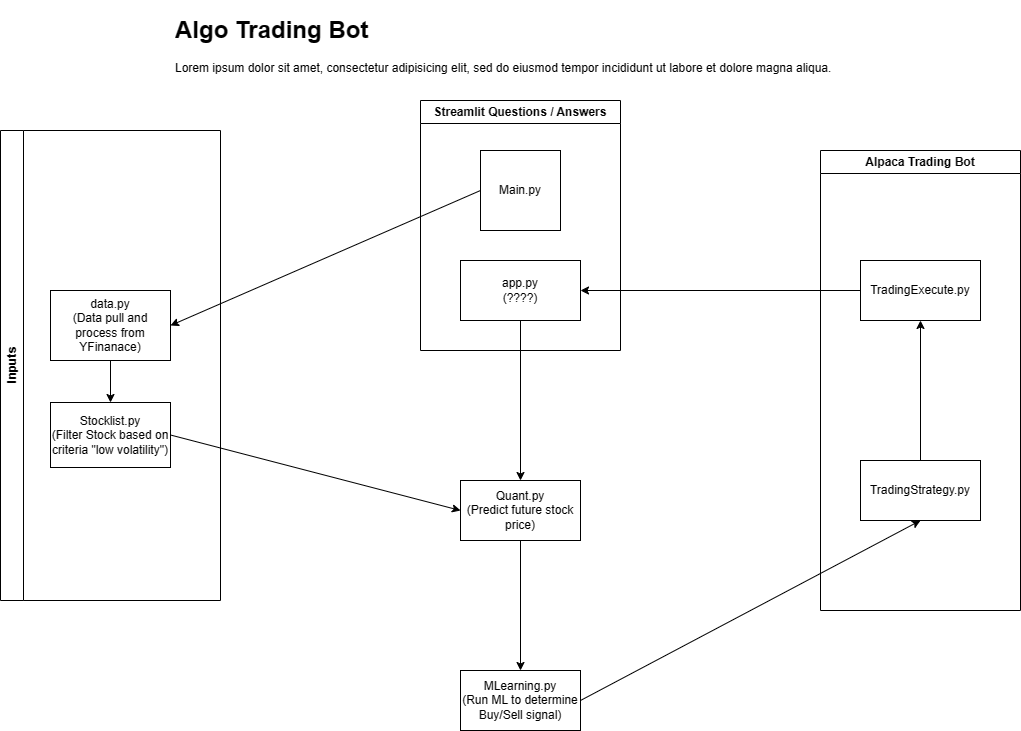

The diagram above was exported from draw.io. Its source (the exported page's mxGraphModel, read from the mxfile embedded in the PNG):
<mxGraphModel dx="1386" dy="2504" grid="1" gridSize="10" guides="1" tooltips="1" connect="1" arrows="1" fold="1" page="1" pageScale="1" pageWidth="1100" pageHeight="850" math="0" shadow="0">
  <root>
    <mxCell id="0" />
    <mxCell id="1" parent="0" />
    <mxCell id="ONaQT98v7ESZ-Q4DkYP0-5" value="Quant.py&lt;br&gt;(Predict future stock price)" style="rounded=0;whiteSpace=wrap;html=1;" parent="1" vertex="1">
      <mxGeometry x="490" y="-1220" width="120" height="60" as="geometry" />
    </mxCell>
    <mxCell id="ONaQT98v7ESZ-Q4DkYP0-6" value="MLearning.py&lt;br&gt;(Run ML to determine Buy/Sell signal)" style="rounded=0;whiteSpace=wrap;html=1;" parent="1" vertex="1">
      <mxGeometry x="490" y="-1030" width="120" height="60" as="geometry" />
    </mxCell>
    <mxCell id="ONaQT98v7ESZ-Q4DkYP0-12" value="&lt;h1&gt;Algo Trading Bot&lt;/h1&gt;&lt;p&gt;Lorem ipsum dolor sit amet, consectetur adipisicing elit, sed do eiusmod tempor incididunt ut labore et dolore magna aliqua.&lt;/p&gt;" style="text;html=1;strokeColor=none;fillColor=none;spacing=5;spacingTop=-20;whiteSpace=wrap;overflow=hidden;rounded=0;" parent="1" vertex="1">
      <mxGeometry x="200" y="-1690" width="720" height="120" as="geometry" />
    </mxCell>
    <mxCell id="ONaQT98v7ESZ-Q4DkYP0-14" value="Inputs" style="swimlane;horizontal=0;whiteSpace=wrap;html=1;" parent="1" vertex="1">
      <mxGeometry x="30" y="-1570" width="220" height="470" as="geometry">
        <mxRectangle x="30" y="-1570" width="40" height="70" as="alternateBounds" />
      </mxGeometry>
    </mxCell>
    <mxCell id="ONaQT98v7ESZ-Q4DkYP0-15" value="data.py&lt;br&gt;(Data pull and process from YFinanace)" style="rounded=0;whiteSpace=wrap;html=1;" parent="ONaQT98v7ESZ-Q4DkYP0-14" vertex="1">
      <mxGeometry x="50" y="160" width="120" height="70" as="geometry" />
    </mxCell>
    <mxCell id="ONaQT98v7ESZ-Q4DkYP0-7" value="Stocklist.py&lt;br&gt;(Filter Stock based on criteria &quot;low volatility&quot;)" style="rounded=0;whiteSpace=wrap;html=1;" parent="ONaQT98v7ESZ-Q4DkYP0-14" vertex="1">
      <mxGeometry x="50" y="272" width="120" height="65" as="geometry" />
    </mxCell>
    <mxCell id="FKglOQWs5RIrRPNDywXk-4" value="" style="endArrow=classic;html=1;rounded=0;exitX=0.5;exitY=1;exitDx=0;exitDy=0;entryX=0.5;entryY=0;entryDx=0;entryDy=0;" edge="1" parent="ONaQT98v7ESZ-Q4DkYP0-14" source="ONaQT98v7ESZ-Q4DkYP0-15" target="ONaQT98v7ESZ-Q4DkYP0-7">
      <mxGeometry width="50" height="50" relative="1" as="geometry">
        <mxPoint x="490" y="310" as="sourcePoint" />
        <mxPoint x="110" y="270" as="targetPoint" />
      </mxGeometry>
    </mxCell>
    <mxCell id="ONaQT98v7ESZ-Q4DkYP0-16" value="Streamlit Questions / Answers" style="swimlane;whiteSpace=wrap;html=1;" parent="1" vertex="1">
      <mxGeometry x="450" y="-1600" width="200" height="250" as="geometry" />
    </mxCell>
    <mxCell id="ONaQT98v7ESZ-Q4DkYP0-1" value="Main.py&lt;br&gt;" style="whiteSpace=wrap;html=1;aspect=fixed;" parent="ONaQT98v7ESZ-Q4DkYP0-16" vertex="1">
      <mxGeometry x="60" y="50" width="80" height="80" as="geometry" />
    </mxCell>
    <mxCell id="ONaQT98v7ESZ-Q4DkYP0-18" value="app.py&lt;br&gt;(????)" style="rounded=0;whiteSpace=wrap;html=1;" parent="ONaQT98v7ESZ-Q4DkYP0-16" vertex="1">
      <mxGeometry x="40" y="160" width="120" height="60" as="geometry" />
    </mxCell>
    <mxCell id="ONaQT98v7ESZ-Q4DkYP0-21" value="Alpaca Trading Bot" style="swimlane;whiteSpace=wrap;html=1;" parent="1" vertex="1">
      <mxGeometry x="850" y="-1550" width="200" height="460" as="geometry" />
    </mxCell>
    <mxCell id="FKglOQWs5RIrRPNDywXk-3" value="" style="edgeStyle=orthogonalEdgeStyle;rounded=0;orthogonalLoop=1;jettySize=auto;html=1;" edge="1" parent="ONaQT98v7ESZ-Q4DkYP0-21" source="ONaQT98v7ESZ-Q4DkYP0-3" target="ONaQT98v7ESZ-Q4DkYP0-4">
      <mxGeometry relative="1" as="geometry" />
    </mxCell>
    <mxCell id="ONaQT98v7ESZ-Q4DkYP0-3" value="TradingStrategy.py" style="rounded=0;whiteSpace=wrap;html=1;" parent="ONaQT98v7ESZ-Q4DkYP0-21" vertex="1">
      <mxGeometry x="40" y="310" width="120" height="60" as="geometry" />
    </mxCell>
    <mxCell id="ONaQT98v7ESZ-Q4DkYP0-4" value="TradingExecute.py" style="rounded=0;whiteSpace=wrap;html=1;" parent="ONaQT98v7ESZ-Q4DkYP0-21" vertex="1">
      <mxGeometry x="40" y="110" width="120" height="60" as="geometry" />
    </mxCell>
    <mxCell id="FKglOQWs5RIrRPNDywXk-2" value="" style="endArrow=classic;html=1;rounded=0;exitX=0;exitY=0.5;exitDx=0;exitDy=0;entryX=1;entryY=0.5;entryDx=0;entryDy=0;" edge="1" parent="1" source="ONaQT98v7ESZ-Q4DkYP0-4" target="ONaQT98v7ESZ-Q4DkYP0-18">
      <mxGeometry width="50" height="50" relative="1" as="geometry">
        <mxPoint x="520" y="-1260" as="sourcePoint" />
        <mxPoint x="570" y="-1310" as="targetPoint" />
      </mxGeometry>
    </mxCell>
    <mxCell id="FKglOQWs5RIrRPNDywXk-5" value="" style="endArrow=classic;html=1;rounded=0;exitX=0;exitY=0.5;exitDx=0;exitDy=0;entryX=1;entryY=0.5;entryDx=0;entryDy=0;" edge="1" parent="1" source="ONaQT98v7ESZ-Q4DkYP0-1" target="ONaQT98v7ESZ-Q4DkYP0-15">
      <mxGeometry width="50" height="50" relative="1" as="geometry">
        <mxPoint x="520" y="-1260" as="sourcePoint" />
        <mxPoint x="570" y="-1310" as="targetPoint" />
      </mxGeometry>
    </mxCell>
    <mxCell id="FKglOQWs5RIrRPNDywXk-6" value="" style="endArrow=classic;html=1;rounded=0;exitX=0.5;exitY=1;exitDx=0;exitDy=0;entryX=0.5;entryY=0;entryDx=0;entryDy=0;" edge="1" parent="1" source="ONaQT98v7ESZ-Q4DkYP0-18" target="ONaQT98v7ESZ-Q4DkYP0-5">
      <mxGeometry width="50" height="50" relative="1" as="geometry">
        <mxPoint x="520" y="-1260" as="sourcePoint" />
        <mxPoint x="570" y="-1310" as="targetPoint" />
      </mxGeometry>
    </mxCell>
    <mxCell id="FKglOQWs5RIrRPNDywXk-7" value="" style="endArrow=classic;html=1;rounded=0;exitX=0.5;exitY=1;exitDx=0;exitDy=0;entryX=0.5;entryY=0;entryDx=0;entryDy=0;" edge="1" parent="1" source="ONaQT98v7ESZ-Q4DkYP0-5" target="ONaQT98v7ESZ-Q4DkYP0-6">
      <mxGeometry width="50" height="50" relative="1" as="geometry">
        <mxPoint x="520" y="-1260" as="sourcePoint" />
        <mxPoint x="570" y="-1310" as="targetPoint" />
      </mxGeometry>
    </mxCell>
    <mxCell id="FKglOQWs5RIrRPNDywXk-8" value="" style="endArrow=classic;html=1;rounded=0;exitX=1;exitY=0.5;exitDx=0;exitDy=0;entryX=0;entryY=0.5;entryDx=0;entryDy=0;" edge="1" parent="1" source="ONaQT98v7ESZ-Q4DkYP0-7" target="ONaQT98v7ESZ-Q4DkYP0-5">
      <mxGeometry width="50" height="50" relative="1" as="geometry">
        <mxPoint x="520" y="-1260" as="sourcePoint" />
        <mxPoint x="570" y="-1310" as="targetPoint" />
      </mxGeometry>
    </mxCell>
    <mxCell id="FKglOQWs5RIrRPNDywXk-9" value="" style="endArrow=classic;html=1;rounded=0;exitX=1;exitY=0.5;exitDx=0;exitDy=0;entryX=0.5;entryY=1;entryDx=0;entryDy=0;" edge="1" parent="1" source="ONaQT98v7ESZ-Q4DkYP0-6" target="ONaQT98v7ESZ-Q4DkYP0-3">
      <mxGeometry width="50" height="50" relative="1" as="geometry">
        <mxPoint x="520" y="-1260" as="sourcePoint" />
        <mxPoint x="570" y="-1310" as="targetPoint" />
      </mxGeometry>
    </mxCell>
  </root>
</mxGraphModel>